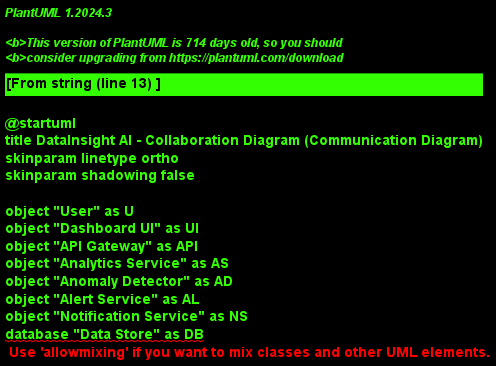

The diagram above was rendered by PlantUML. Its source (embedded in the PNG):
@startuml
title DataInsight AI - Collaboration Diagram (Communication Diagram)
skinparam linetype ortho
skinparam shadowing false

object "User" as U
object "Dashboard UI" as UI
object "API Gateway" as API
object "Analytics Service" as AS
object "Anomaly Detector" as AD
object "Alert Service" as AL
object "Notification Service" as NS
database "Data Store" as DB

U  -> UI  : 1. Request dashboard refresh
UI -> API : 2. GET /dashboard?range=24h
API -> AS : 3. fetchDashboard(range)
AS -> DB  : 4. queryMetrics(range)
DB --> AS : 5. metrics
AS -> AD  : 6. detect(metrics)
AD --> AS : 7. anomalies[]
AS -> AL  : 8. createAlerts(anomalies)
AL -> DB  : 9. save(alerts)
AL -> NS  : 10. notify(alerts)
NS --> U  : 11. Send notification
AS --> API: 12. dashboardPayload
API --> UI: 13. 200 OK + payload
UI --> U  : 14. Render charts + alerts

@enduml